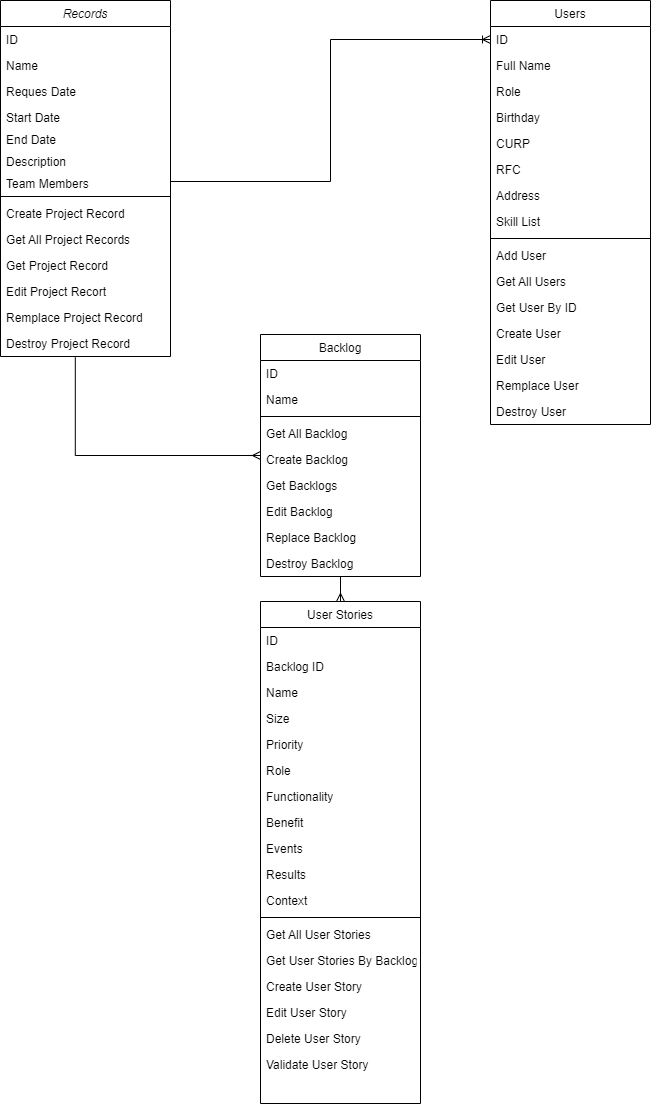

The diagram above was exported from draw.io. Its source (the exported page's mxGraphModel, read from the mxfile embedded in the PNG):
<mxGraphModel dx="1038" dy="489" grid="1" gridSize="10" guides="1" tooltips="1" connect="1" arrows="1" fold="1" page="1" pageScale="1" pageWidth="827" pageHeight="1169" math="0" shadow="0">
  <root>
    <mxCell id="WIyWlLk6GJQsqaUBKTNV-0" />
    <mxCell id="WIyWlLk6GJQsqaUBKTNV-1" parent="WIyWlLk6GJQsqaUBKTNV-0" />
    <mxCell id="zkfFHV4jXpPFQw0GAbJ--0" value="Records" style="swimlane;fontStyle=2;align=center;verticalAlign=top;childLayout=stackLayout;horizontal=1;startSize=26;horizontalStack=0;resizeParent=1;resizeLast=0;collapsible=1;marginBottom=0;rounded=0;shadow=0;strokeWidth=1;" parent="WIyWlLk6GJQsqaUBKTNV-1" vertex="1">
      <mxGeometry x="40" y="39" width="170" height="356" as="geometry">
        <mxRectangle x="230" y="140" width="160" height="26" as="alternateBounds" />
      </mxGeometry>
    </mxCell>
    <mxCell id="NJT-JYz5-a6A2ZvQfNKA-63" value="ID" style="text;align=left;verticalAlign=top;spacingLeft=4;spacingRight=4;overflow=hidden;rotatable=0;points=[[0,0.5],[1,0.5]];portConstraint=eastwest;" parent="zkfFHV4jXpPFQw0GAbJ--0" vertex="1">
      <mxGeometry y="26" width="170" height="26" as="geometry" />
    </mxCell>
    <mxCell id="zkfFHV4jXpPFQw0GAbJ--1" value="Name   " style="text;align=left;verticalAlign=top;spacingLeft=4;spacingRight=4;overflow=hidden;rotatable=0;points=[[0,0.5],[1,0.5]];portConstraint=eastwest;" parent="zkfFHV4jXpPFQw0GAbJ--0" vertex="1">
      <mxGeometry y="52" width="170" height="26" as="geometry" />
    </mxCell>
    <mxCell id="zkfFHV4jXpPFQw0GAbJ--2" value="Reques Date" style="text;align=left;verticalAlign=top;spacingLeft=4;spacingRight=4;overflow=hidden;rotatable=0;points=[[0,0.5],[1,0.5]];portConstraint=eastwest;rounded=0;shadow=0;html=0;" parent="zkfFHV4jXpPFQw0GAbJ--0" vertex="1">
      <mxGeometry y="78" width="170" height="26" as="geometry" />
    </mxCell>
    <mxCell id="NJT-JYz5-a6A2ZvQfNKA-1" value="Start Date" style="text;align=left;verticalAlign=top;spacingLeft=4;spacingRight=4;overflow=hidden;rotatable=0;points=[[0,0.5],[1,0.5]];portConstraint=eastwest;rounded=0;shadow=0;html=0;" parent="zkfFHV4jXpPFQw0GAbJ--0" vertex="1">
      <mxGeometry y="104" width="170" height="22" as="geometry" />
    </mxCell>
    <mxCell id="NJT-JYz5-a6A2ZvQfNKA-137" value="End Date" style="text;align=left;verticalAlign=top;spacingLeft=4;spacingRight=4;overflow=hidden;rotatable=0;points=[[0,0.5],[1,0.5]];portConstraint=eastwest;rounded=0;shadow=0;html=0;" parent="zkfFHV4jXpPFQw0GAbJ--0" vertex="1">
      <mxGeometry y="126" width="170" height="22" as="geometry" />
    </mxCell>
    <mxCell id="NJT-JYz5-a6A2ZvQfNKA-2" value="Description    " style="text;align=left;verticalAlign=top;spacingLeft=4;spacingRight=4;overflow=hidden;rotatable=0;points=[[0,0.5],[1,0.5]];portConstraint=eastwest;rounded=0;shadow=0;html=0;" parent="zkfFHV4jXpPFQw0GAbJ--0" vertex="1">
      <mxGeometry y="148" width="170" height="22" as="geometry" />
    </mxCell>
    <mxCell id="AuVu04isEP_3ZHgFDwT8-0" value="Team Members" style="text;align=left;verticalAlign=top;spacingLeft=4;spacingRight=4;overflow=hidden;rotatable=0;points=[[0,0.5],[1,0.5]];portConstraint=eastwest;rounded=0;shadow=0;html=0;" vertex="1" parent="zkfFHV4jXpPFQw0GAbJ--0">
      <mxGeometry y="170" width="170" height="22" as="geometry" />
    </mxCell>
    <mxCell id="NJT-JYz5-a6A2ZvQfNKA-83" value="" style="line;html=1;strokeWidth=1;align=left;verticalAlign=middle;spacingTop=-1;spacingLeft=3;spacingRight=3;rotatable=0;labelPosition=right;points=[];portConstraint=eastwest;" parent="zkfFHV4jXpPFQw0GAbJ--0" vertex="1">
      <mxGeometry y="192" width="170" height="8" as="geometry" />
    </mxCell>
    <mxCell id="NJT-JYz5-a6A2ZvQfNKA-82" value="Create Project Record" style="text;align=left;verticalAlign=top;spacingLeft=4;spacingRight=4;overflow=hidden;rotatable=0;points=[[0,0.5],[1,0.5]];portConstraint=eastwest;" parent="zkfFHV4jXpPFQw0GAbJ--0" vertex="1">
      <mxGeometry y="200" width="170" height="26" as="geometry" />
    </mxCell>
    <mxCell id="NJT-JYz5-a6A2ZvQfNKA-138" value="Get All Project Records" style="text;align=left;verticalAlign=top;spacingLeft=4;spacingRight=4;overflow=hidden;rotatable=0;points=[[0,0.5],[1,0.5]];portConstraint=eastwest;" parent="zkfFHV4jXpPFQw0GAbJ--0" vertex="1">
      <mxGeometry y="226" width="170" height="26" as="geometry" />
    </mxCell>
    <mxCell id="NJT-JYz5-a6A2ZvQfNKA-84" value="Get Project Record " style="text;align=left;verticalAlign=top;spacingLeft=4;spacingRight=4;overflow=hidden;rotatable=0;points=[[0,0.5],[1,0.5]];portConstraint=eastwest;" parent="zkfFHV4jXpPFQw0GAbJ--0" vertex="1">
      <mxGeometry y="252" width="170" height="26" as="geometry" />
    </mxCell>
    <mxCell id="NJT-JYz5-a6A2ZvQfNKA-85" value="Edit Project Recort" style="text;align=left;verticalAlign=top;spacingLeft=4;spacingRight=4;overflow=hidden;rotatable=0;points=[[0,0.5],[1,0.5]];portConstraint=eastwest;" parent="zkfFHV4jXpPFQw0GAbJ--0" vertex="1">
      <mxGeometry y="278" width="170" height="26" as="geometry" />
    </mxCell>
    <mxCell id="NJT-JYz5-a6A2ZvQfNKA-139" value="Remplace Project Record&#10;" style="text;align=left;verticalAlign=top;spacingLeft=4;spacingRight=4;overflow=hidden;rotatable=0;points=[[0,0.5],[1,0.5]];portConstraint=eastwest;" parent="zkfFHV4jXpPFQw0GAbJ--0" vertex="1">
      <mxGeometry y="304" width="170" height="26" as="geometry" />
    </mxCell>
    <mxCell id="NJT-JYz5-a6A2ZvQfNKA-86" value="Destroy Project Record" style="text;align=left;verticalAlign=top;spacingLeft=4;spacingRight=4;overflow=hidden;rotatable=0;points=[[0,0.5],[1,0.5]];portConstraint=eastwest;" parent="zkfFHV4jXpPFQw0GAbJ--0" vertex="1">
      <mxGeometry y="330" width="170" height="26" as="geometry" />
    </mxCell>
    <mxCell id="NJT-JYz5-a6A2ZvQfNKA-101" style="edgeStyle=orthogonalEdgeStyle;rounded=0;orthogonalLoop=1;jettySize=auto;html=1;endArrow=ERmany;endFill=0;strokeColor=#000000;exitX=0.44;exitY=1.031;exitDx=0;exitDy=0;exitPerimeter=0;" parent="WIyWlLk6GJQsqaUBKTNV-1" source="NJT-JYz5-a6A2ZvQfNKA-86" target="NJT-JYz5-a6A2ZvQfNKA-92" edge="1">
      <mxGeometry relative="1" as="geometry">
        <mxPoint x="205" y="560" as="sourcePoint" />
      </mxGeometry>
    </mxCell>
    <mxCell id="zkfFHV4jXpPFQw0GAbJ--17" value="Users" style="swimlane;fontStyle=0;align=center;verticalAlign=top;childLayout=stackLayout;horizontal=1;startSize=26;horizontalStack=0;resizeParent=1;resizeLast=0;collapsible=1;marginBottom=0;rounded=0;shadow=0;strokeWidth=1;" parent="WIyWlLk6GJQsqaUBKTNV-1" vertex="1">
      <mxGeometry x="530" y="39" width="160" height="424" as="geometry">
        <mxRectangle x="550" y="140" width="160" height="26" as="alternateBounds" />
      </mxGeometry>
    </mxCell>
    <mxCell id="NJT-JYz5-a6A2ZvQfNKA-5" value="ID" style="text;align=left;verticalAlign=top;spacingLeft=4;spacingRight=4;overflow=hidden;rotatable=0;points=[[0,0.5],[1,0.5]];portConstraint=eastwest;" parent="zkfFHV4jXpPFQw0GAbJ--17" vertex="1">
      <mxGeometry y="26" width="160" height="26" as="geometry" />
    </mxCell>
    <mxCell id="zkfFHV4jXpPFQw0GAbJ--18" value="Full Name" style="text;align=left;verticalAlign=top;spacingLeft=4;spacingRight=4;overflow=hidden;rotatable=0;points=[[0,0.5],[1,0.5]];portConstraint=eastwest;" parent="zkfFHV4jXpPFQw0GAbJ--17" vertex="1">
      <mxGeometry y="52" width="160" height="26" as="geometry" />
    </mxCell>
    <mxCell id="NJT-JYz5-a6A2ZvQfNKA-27" value="Role" style="text;align=left;verticalAlign=top;spacingLeft=4;spacingRight=4;overflow=hidden;rotatable=0;points=[[0,0.5],[1,0.5]];portConstraint=eastwest;" parent="zkfFHV4jXpPFQw0GAbJ--17" vertex="1">
      <mxGeometry y="78" width="160" height="26" as="geometry" />
    </mxCell>
    <mxCell id="zkfFHV4jXpPFQw0GAbJ--19" value="Birthday    " style="text;align=left;verticalAlign=top;spacingLeft=4;spacingRight=4;overflow=hidden;rotatable=0;points=[[0,0.5],[1,0.5]];portConstraint=eastwest;rounded=0;shadow=0;html=0;" parent="zkfFHV4jXpPFQw0GAbJ--17" vertex="1">
      <mxGeometry y="104" width="160" height="26" as="geometry" />
    </mxCell>
    <mxCell id="zkfFHV4jXpPFQw0GAbJ--20" value="CURP" style="text;align=left;verticalAlign=top;spacingLeft=4;spacingRight=4;overflow=hidden;rotatable=0;points=[[0,0.5],[1,0.5]];portConstraint=eastwest;rounded=0;shadow=0;html=0;" parent="zkfFHV4jXpPFQw0GAbJ--17" vertex="1">
      <mxGeometry y="130" width="160" height="26" as="geometry" />
    </mxCell>
    <mxCell id="zkfFHV4jXpPFQw0GAbJ--21" value="RFC" style="text;align=left;verticalAlign=top;spacingLeft=4;spacingRight=4;overflow=hidden;rotatable=0;points=[[0,0.5],[1,0.5]];portConstraint=eastwest;rounded=0;shadow=0;html=0;" parent="zkfFHV4jXpPFQw0GAbJ--17" vertex="1">
      <mxGeometry y="156" width="160" height="26" as="geometry" />
    </mxCell>
    <mxCell id="zkfFHV4jXpPFQw0GAbJ--22" value="Address" style="text;align=left;verticalAlign=top;spacingLeft=4;spacingRight=4;overflow=hidden;rotatable=0;points=[[0,0.5],[1,0.5]];portConstraint=eastwest;rounded=0;shadow=0;html=0;" parent="zkfFHV4jXpPFQw0GAbJ--17" vertex="1">
      <mxGeometry y="182" width="160" height="26" as="geometry" />
    </mxCell>
    <mxCell id="NJT-JYz5-a6A2ZvQfNKA-6" value="Skill List" style="text;align=left;verticalAlign=top;spacingLeft=4;spacingRight=4;overflow=hidden;rotatable=0;points=[[0,0.5],[1,0.5]];portConstraint=eastwest;rounded=0;shadow=0;html=0;" parent="zkfFHV4jXpPFQw0GAbJ--17" vertex="1">
      <mxGeometry y="208" width="160" height="26" as="geometry" />
    </mxCell>
    <mxCell id="zkfFHV4jXpPFQw0GAbJ--23" value="" style="line;html=1;strokeWidth=1;align=left;verticalAlign=middle;spacingTop=-1;spacingLeft=3;spacingRight=3;rotatable=0;labelPosition=right;points=[];portConstraint=eastwest;" parent="zkfFHV4jXpPFQw0GAbJ--17" vertex="1">
      <mxGeometry y="234" width="160" height="8" as="geometry" />
    </mxCell>
    <mxCell id="NJT-JYz5-a6A2ZvQfNKA-74" value="Add User" style="text;align=left;verticalAlign=top;spacingLeft=4;spacingRight=4;overflow=hidden;rotatable=0;points=[[0,0.5],[1,0.5]];portConstraint=eastwest;" parent="zkfFHV4jXpPFQw0GAbJ--17" vertex="1">
      <mxGeometry y="242" width="160" height="26" as="geometry" />
    </mxCell>
    <mxCell id="NJT-JYz5-a6A2ZvQfNKA-68" value="Get All Users" style="text;align=left;verticalAlign=top;spacingLeft=4;spacingRight=4;overflow=hidden;rotatable=0;points=[[0,0.5],[1,0.5]];portConstraint=eastwest;" parent="zkfFHV4jXpPFQw0GAbJ--17" vertex="1">
      <mxGeometry y="268" width="160" height="26" as="geometry" />
    </mxCell>
    <mxCell id="NJT-JYz5-a6A2ZvQfNKA-72" value="Get User By ID" style="text;align=left;verticalAlign=top;spacingLeft=4;spacingRight=4;overflow=hidden;rotatable=0;points=[[0,0.5],[1,0.5]];portConstraint=eastwest;" parent="zkfFHV4jXpPFQw0GAbJ--17" vertex="1">
      <mxGeometry y="294" width="160" height="26" as="geometry" />
    </mxCell>
    <mxCell id="NJT-JYz5-a6A2ZvQfNKA-71" value="Create User" style="text;align=left;verticalAlign=top;spacingLeft=4;spacingRight=4;overflow=hidden;rotatable=0;points=[[0,0.5],[1,0.5]];portConstraint=eastwest;" parent="zkfFHV4jXpPFQw0GAbJ--17" vertex="1">
      <mxGeometry y="320" width="160" height="26" as="geometry" />
    </mxCell>
    <mxCell id="NJT-JYz5-a6A2ZvQfNKA-70" value="Edit User" style="text;align=left;verticalAlign=top;spacingLeft=4;spacingRight=4;overflow=hidden;rotatable=0;points=[[0,0.5],[1,0.5]];portConstraint=eastwest;" parent="zkfFHV4jXpPFQw0GAbJ--17" vertex="1">
      <mxGeometry y="346" width="160" height="26" as="geometry" />
    </mxCell>
    <mxCell id="NJT-JYz5-a6A2ZvQfNKA-133" value="Remplace User" style="text;align=left;verticalAlign=top;spacingLeft=4;spacingRight=4;overflow=hidden;rotatable=0;points=[[0,0.5],[1,0.5]];portConstraint=eastwest;" parent="zkfFHV4jXpPFQw0GAbJ--17" vertex="1">
      <mxGeometry y="372" width="160" height="26" as="geometry" />
    </mxCell>
    <mxCell id="NJT-JYz5-a6A2ZvQfNKA-69" value="Destroy User" style="text;align=left;verticalAlign=top;spacingLeft=4;spacingRight=4;overflow=hidden;rotatable=0;points=[[0,0.5],[1,0.5]];portConstraint=eastwest;" parent="zkfFHV4jXpPFQw0GAbJ--17" vertex="1">
      <mxGeometry y="398" width="160" height="26" as="geometry" />
    </mxCell>
    <mxCell id="NJT-JYz5-a6A2ZvQfNKA-58" style="edgeStyle=orthogonalEdgeStyle;rounded=0;orthogonalLoop=1;jettySize=auto;html=1;endArrow=ERoneToMany;endFill=0;strokeColor=#000000;entryX=0;entryY=0.5;entryDx=0;entryDy=0;exitX=1;exitY=0.5;exitDx=0;exitDy=0;" parent="WIyWlLk6GJQsqaUBKTNV-1" source="AuVu04isEP_3ZHgFDwT8-0" target="NJT-JYz5-a6A2ZvQfNKA-5" edge="1">
      <mxGeometry relative="1" as="geometry">
        <mxPoint x="280" y="180" as="targetPoint" />
      </mxGeometry>
    </mxCell>
    <mxCell id="NJT-JYz5-a6A2ZvQfNKA-119" style="edgeStyle=orthogonalEdgeStyle;rounded=0;orthogonalLoop=1;jettySize=auto;html=1;endArrow=ERmany;endFill=0;strokeColor=#000000;" parent="WIyWlLk6GJQsqaUBKTNV-1" source="NJT-JYz5-a6A2ZvQfNKA-92" target="NJT-JYz5-a6A2ZvQfNKA-102" edge="1">
      <mxGeometry relative="1" as="geometry" />
    </mxCell>
    <mxCell id="NJT-JYz5-a6A2ZvQfNKA-92" value="Backlog" style="swimlane;fontStyle=0;align=center;verticalAlign=top;childLayout=stackLayout;horizontal=1;startSize=26;horizontalStack=0;resizeParent=1;resizeLast=0;collapsible=1;marginBottom=0;rounded=0;shadow=0;strokeWidth=1;" parent="WIyWlLk6GJQsqaUBKTNV-1" vertex="1">
      <mxGeometry x="300" y="373" width="160" height="242" as="geometry">
        <mxRectangle x="130" y="380" width="160" height="26" as="alternateBounds" />
      </mxGeometry>
    </mxCell>
    <mxCell id="NJT-JYz5-a6A2ZvQfNKA-93" value="ID" style="text;align=left;verticalAlign=top;spacingLeft=4;spacingRight=4;overflow=hidden;rotatable=0;points=[[0,0.5],[1,0.5]];portConstraint=eastwest;" parent="NJT-JYz5-a6A2ZvQfNKA-92" vertex="1">
      <mxGeometry y="26" width="160" height="26" as="geometry" />
    </mxCell>
    <mxCell id="NJT-JYz5-a6A2ZvQfNKA-94" value="Name" style="text;align=left;verticalAlign=top;spacingLeft=4;spacingRight=4;overflow=hidden;rotatable=0;points=[[0,0.5],[1,0.5]];portConstraint=eastwest;rounded=0;shadow=0;html=0;" parent="NJT-JYz5-a6A2ZvQfNKA-92" vertex="1">
      <mxGeometry y="52" width="160" height="26" as="geometry" />
    </mxCell>
    <mxCell id="NJT-JYz5-a6A2ZvQfNKA-95" value="" style="line;html=1;strokeWidth=1;align=left;verticalAlign=middle;spacingTop=-1;spacingLeft=3;spacingRight=3;rotatable=0;labelPosition=right;points=[];portConstraint=eastwest;" parent="NJT-JYz5-a6A2ZvQfNKA-92" vertex="1">
      <mxGeometry y="78" width="160" height="8" as="geometry" />
    </mxCell>
    <mxCell id="NJT-JYz5-a6A2ZvQfNKA-96" value="Get All Backlog" style="text;align=left;verticalAlign=top;spacingLeft=4;spacingRight=4;overflow=hidden;rotatable=0;points=[[0,0.5],[1,0.5]];portConstraint=eastwest;" parent="NJT-JYz5-a6A2ZvQfNKA-92" vertex="1">
      <mxGeometry y="86" width="160" height="26" as="geometry" />
    </mxCell>
    <mxCell id="NJT-JYz5-a6A2ZvQfNKA-97" value="Create Backlog" style="text;align=left;verticalAlign=top;spacingLeft=4;spacingRight=4;overflow=hidden;rotatable=0;points=[[0,0.5],[1,0.5]];portConstraint=eastwest;" parent="NJT-JYz5-a6A2ZvQfNKA-92" vertex="1">
      <mxGeometry y="112" width="160" height="26" as="geometry" />
    </mxCell>
    <mxCell id="NJT-JYz5-a6A2ZvQfNKA-145" value="Get Backlogs" style="text;align=left;verticalAlign=top;spacingLeft=4;spacingRight=4;overflow=hidden;rotatable=0;points=[[0,0.5],[1,0.5]];portConstraint=eastwest;" parent="NJT-JYz5-a6A2ZvQfNKA-92" vertex="1">
      <mxGeometry y="138" width="160" height="26" as="geometry" />
    </mxCell>
    <mxCell id="NJT-JYz5-a6A2ZvQfNKA-98" value="Edit Backlog" style="text;align=left;verticalAlign=top;spacingLeft=4;spacingRight=4;overflow=hidden;rotatable=0;points=[[0,0.5],[1,0.5]];portConstraint=eastwest;" parent="NJT-JYz5-a6A2ZvQfNKA-92" vertex="1">
      <mxGeometry y="164" width="160" height="26" as="geometry" />
    </mxCell>
    <mxCell id="NJT-JYz5-a6A2ZvQfNKA-144" value="Replace Backlog" style="text;align=left;verticalAlign=top;spacingLeft=4;spacingRight=4;overflow=hidden;rotatable=0;points=[[0,0.5],[1,0.5]];portConstraint=eastwest;" parent="NJT-JYz5-a6A2ZvQfNKA-92" vertex="1">
      <mxGeometry y="190" width="160" height="26" as="geometry" />
    </mxCell>
    <mxCell id="NJT-JYz5-a6A2ZvQfNKA-99" value="Destroy Backlog" style="text;align=left;verticalAlign=top;spacingLeft=4;spacingRight=4;overflow=hidden;rotatable=0;points=[[0,0.5],[1,0.5]];portConstraint=eastwest;" parent="NJT-JYz5-a6A2ZvQfNKA-92" vertex="1">
      <mxGeometry y="216" width="160" height="26" as="geometry" />
    </mxCell>
    <mxCell id="NJT-JYz5-a6A2ZvQfNKA-102" value="User Stories" style="swimlane;fontStyle=0;align=center;verticalAlign=top;childLayout=stackLayout;horizontal=1;startSize=26;horizontalStack=0;resizeParent=1;resizeLast=0;collapsible=1;marginBottom=0;rounded=0;shadow=0;strokeWidth=1;" parent="WIyWlLk6GJQsqaUBKTNV-1" vertex="1">
      <mxGeometry x="300" y="640" width="160" height="502" as="geometry">
        <mxRectangle x="130" y="380" width="160" height="26" as="alternateBounds" />
      </mxGeometry>
    </mxCell>
    <mxCell id="NJT-JYz5-a6A2ZvQfNKA-103" value="ID" style="text;align=left;verticalAlign=top;spacingLeft=4;spacingRight=4;overflow=hidden;rotatable=0;points=[[0,0.5],[1,0.5]];portConstraint=eastwest;" parent="NJT-JYz5-a6A2ZvQfNKA-102" vertex="1">
      <mxGeometry y="26" width="160" height="26" as="geometry" />
    </mxCell>
    <mxCell id="NJT-JYz5-a6A2ZvQfNKA-104" value="Backlog ID" style="text;align=left;verticalAlign=top;spacingLeft=4;spacingRight=4;overflow=hidden;rotatable=0;points=[[0,0.5],[1,0.5]];portConstraint=eastwest;rounded=0;shadow=0;html=0;" parent="NJT-JYz5-a6A2ZvQfNKA-102" vertex="1">
      <mxGeometry y="52" width="160" height="26" as="geometry" />
    </mxCell>
    <mxCell id="NJT-JYz5-a6A2ZvQfNKA-111" value="Name" style="text;align=left;verticalAlign=top;spacingLeft=4;spacingRight=4;overflow=hidden;rotatable=0;points=[[0,0.5],[1,0.5]];portConstraint=eastwest;rounded=0;shadow=0;html=0;" parent="NJT-JYz5-a6A2ZvQfNKA-102" vertex="1">
      <mxGeometry y="78" width="160" height="26" as="geometry" />
    </mxCell>
    <mxCell id="NJT-JYz5-a6A2ZvQfNKA-115" value="Size" style="text;align=left;verticalAlign=top;spacingLeft=4;spacingRight=4;overflow=hidden;rotatable=0;points=[[0,0.5],[1,0.5]];portConstraint=eastwest;rounded=0;shadow=0;html=0;" parent="NJT-JYz5-a6A2ZvQfNKA-102" vertex="1">
      <mxGeometry y="104" width="160" height="26" as="geometry" />
    </mxCell>
    <mxCell id="NJT-JYz5-a6A2ZvQfNKA-116" value="Priority" style="text;align=left;verticalAlign=top;spacingLeft=4;spacingRight=4;overflow=hidden;rotatable=0;points=[[0,0.5],[1,0.5]];portConstraint=eastwest;rounded=0;shadow=0;html=0;" parent="NJT-JYz5-a6A2ZvQfNKA-102" vertex="1">
      <mxGeometry y="130" width="160" height="26" as="geometry" />
    </mxCell>
    <mxCell id="NJT-JYz5-a6A2ZvQfNKA-112" value="Role" style="text;align=left;verticalAlign=top;spacingLeft=4;spacingRight=4;overflow=hidden;rotatable=0;points=[[0,0.5],[1,0.5]];portConstraint=eastwest;rounded=0;shadow=0;html=0;" parent="NJT-JYz5-a6A2ZvQfNKA-102" vertex="1">
      <mxGeometry y="156" width="160" height="26" as="geometry" />
    </mxCell>
    <mxCell id="NJT-JYz5-a6A2ZvQfNKA-113" value="Functionality" style="text;align=left;verticalAlign=top;spacingLeft=4;spacingRight=4;overflow=hidden;rotatable=0;points=[[0,0.5],[1,0.5]];portConstraint=eastwest;rounded=0;shadow=0;html=0;" parent="NJT-JYz5-a6A2ZvQfNKA-102" vertex="1">
      <mxGeometry y="182" width="160" height="26" as="geometry" />
    </mxCell>
    <mxCell id="NJT-JYz5-a6A2ZvQfNKA-114" value="Benefit" style="text;align=left;verticalAlign=top;spacingLeft=4;spacingRight=4;overflow=hidden;rotatable=0;points=[[0,0.5],[1,0.5]];portConstraint=eastwest;rounded=0;shadow=0;html=0;" parent="NJT-JYz5-a6A2ZvQfNKA-102" vertex="1">
      <mxGeometry y="208" width="160" height="26" as="geometry" />
    </mxCell>
    <mxCell id="NJT-JYz5-a6A2ZvQfNKA-127" value="Events" style="text;align=left;verticalAlign=top;spacingLeft=4;spacingRight=4;overflow=hidden;rotatable=0;points=[[0,0.5],[1,0.5]];portConstraint=eastwest;rounded=0;shadow=0;html=0;" parent="NJT-JYz5-a6A2ZvQfNKA-102" vertex="1">
      <mxGeometry y="234" width="160" height="26" as="geometry" />
    </mxCell>
    <mxCell id="NJT-JYz5-a6A2ZvQfNKA-128" value="Results" style="text;align=left;verticalAlign=top;spacingLeft=4;spacingRight=4;overflow=hidden;rotatable=0;points=[[0,0.5],[1,0.5]];portConstraint=eastwest;rounded=0;shadow=0;html=0;" parent="NJT-JYz5-a6A2ZvQfNKA-102" vertex="1">
      <mxGeometry y="260" width="160" height="26" as="geometry" />
    </mxCell>
    <mxCell id="NJT-JYz5-a6A2ZvQfNKA-118" value="Context" style="text;align=left;verticalAlign=top;spacingLeft=4;spacingRight=4;overflow=hidden;rotatable=0;points=[[0,0.5],[1,0.5]];portConstraint=eastwest;rounded=0;shadow=0;html=0;" parent="NJT-JYz5-a6A2ZvQfNKA-102" vertex="1">
      <mxGeometry y="286" width="160" height="26" as="geometry" />
    </mxCell>
    <mxCell id="NJT-JYz5-a6A2ZvQfNKA-105" value="" style="line;html=1;strokeWidth=1;align=left;verticalAlign=middle;spacingTop=-1;spacingLeft=3;spacingRight=3;rotatable=0;labelPosition=right;points=[];portConstraint=eastwest;" parent="NJT-JYz5-a6A2ZvQfNKA-102" vertex="1">
      <mxGeometry y="312" width="160" height="8" as="geometry" />
    </mxCell>
    <mxCell id="NJT-JYz5-a6A2ZvQfNKA-106" value="Get All User Stories" style="text;align=left;verticalAlign=top;spacingLeft=4;spacingRight=4;overflow=hidden;rotatable=0;points=[[0,0.5],[1,0.5]];portConstraint=eastwest;" parent="NJT-JYz5-a6A2ZvQfNKA-102" vertex="1">
      <mxGeometry y="320" width="160" height="26" as="geometry" />
    </mxCell>
    <mxCell id="NJT-JYz5-a6A2ZvQfNKA-107" value="Get User Stories By Backlog" style="text;align=left;verticalAlign=top;spacingLeft=4;spacingRight=4;overflow=hidden;rotatable=0;points=[[0,0.5],[1,0.5]];portConstraint=eastwest;" parent="NJT-JYz5-a6A2ZvQfNKA-102" vertex="1">
      <mxGeometry y="346" width="160" height="26" as="geometry" />
    </mxCell>
    <mxCell id="NJT-JYz5-a6A2ZvQfNKA-108" value="Create User Story&#10;" style="text;align=left;verticalAlign=top;spacingLeft=4;spacingRight=4;overflow=hidden;rotatable=0;points=[[0,0.5],[1,0.5]];portConstraint=eastwest;" parent="NJT-JYz5-a6A2ZvQfNKA-102" vertex="1">
      <mxGeometry y="372" width="160" height="26" as="geometry" />
    </mxCell>
    <mxCell id="NJT-JYz5-a6A2ZvQfNKA-109" value="Edit User Story" style="text;align=left;verticalAlign=top;spacingLeft=4;spacingRight=4;overflow=hidden;rotatable=0;points=[[0,0.5],[1,0.5]];portConstraint=eastwest;" parent="NJT-JYz5-a6A2ZvQfNKA-102" vertex="1">
      <mxGeometry y="398" width="160" height="26" as="geometry" />
    </mxCell>
    <mxCell id="NJT-JYz5-a6A2ZvQfNKA-110" value="Delete User Story" style="text;align=left;verticalAlign=top;spacingLeft=4;spacingRight=4;overflow=hidden;rotatable=0;points=[[0,0.5],[1,0.5]];portConstraint=eastwest;" parent="NJT-JYz5-a6A2ZvQfNKA-102" vertex="1">
      <mxGeometry y="424" width="160" height="26" as="geometry" />
    </mxCell>
    <mxCell id="NJT-JYz5-a6A2ZvQfNKA-129" value="Validate User Story" style="text;align=left;verticalAlign=top;spacingLeft=4;spacingRight=4;overflow=hidden;rotatable=0;points=[[0,0.5],[1,0.5]];portConstraint=eastwest;" parent="NJT-JYz5-a6A2ZvQfNKA-102" vertex="1">
      <mxGeometry y="450" width="160" height="26" as="geometry" />
    </mxCell>
  </root>
</mxGraphModel>